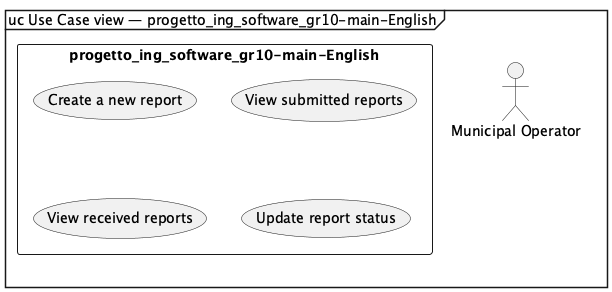

The diagram above was rendered by PlantUML. Its source (embedded in the PNG):
@startuml
mainframe uc Use Case view — progetto_ing_software_gr10-main-English
skinparam shadowing false
left to right direction
hide empty members
hide circle
top to bottom direction
rectangle "progetto_ing_software_gr10-main-English" as e_group_system_e867ad {
  usecase "Create a new report" as e_use_case_create_a_new_report_a71610
  usecase "View submitted reports" as e_use_case_view_submitted_reports_1f60ef
  usecase "View received reports" as e_use_case_view_received_reports_27555d
  usecase "Update report status" as e_use_case_update_report_status_b22c28
}
actor "Municipal Operator" as e_actor_municipal_operator_cd552e
@enduml